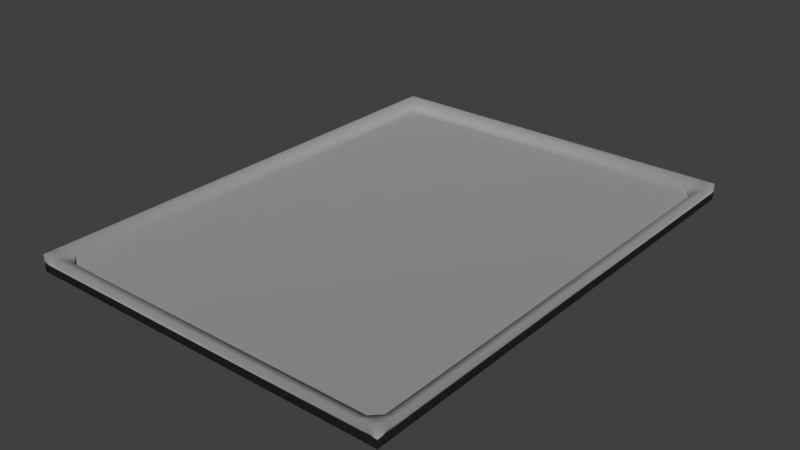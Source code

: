 # Source: Trayblend.blend  (saved by Blender 2.79.0; exported with 4.5.12 LTS)
import bpy
from mathutils import Matrix  # noqa: F401  (used for matrix-valued properties, if any)

bpy.ops.wm.read_factory_settings(use_empty=True)
scene = bpy.context.scene
scene.name = 'Scene'

# ---- collections
col_collection_1 = bpy.data.collections.new('Collection 1'); scene.collection.children.link(col_collection_1)

# ---- materials (node trees are filled in below, after node groups)
mat_material_001 = bpy.data.materials.new('Material.001')
mat_material_001.alpha_threshold = 0.0
mat_material_001.use_transparent_shadow = False
mat_material_001.diffuse_color = (0.3424, 0.3424, 0.3424, 1.0)
mat_material_001.roughness = 0.5

# ---- material node trees

# ---- world
world_world = bpy.data.worlds.new('World'); scene.world = world_world
world_world.color = (0.05088, 0.05088, 0.05088)
world_world.use_sun_shadow = False
world_world.sun_shadow_jitter_overblur = 0.0
world_world.cycles.sampling_method = 'MANUAL'

# ---- meshes
me_cube_001 = bpy.data.meshes.new('Cube.001')
me_cube_001.from_pydata([(-1.0, -1.0, -1.0), (-1.0, -1.0, 1.0), (-1.0, 1.0, -1.0), (-1.0, 1.0, 1.0), (1.0, -1.0, -1.0), (1.0, -1.0, 1.0), (1.0, 1.0, -1.0), (1.0, 1.0, 1.0), (-1.0, 0.9285, -1.0), (-1.0, -0.9285, -1.0), (-1.0, -0.9285, 1.0), (-1.0, 0.9285, 1.0), (1.0, -0.9285, -1.0), (1.0, 0.9285, -1.0), (1.0, 0.9285, 1.0), (1.0, -0.9285, 1.0), (0.9053, 1.0, -1.0), (-0.9053, 1.0, -1.0), (-0.9053, 1.0, 1.0), (0.9053, 1.0, 1.0), (-0.9053, -1.0, -1.0), (0.9053, -1.0, -1.0), (0.9053, -1.0, 1.0), (-0.9053, -1.0, 1.0), (-0.9121, 0.9355, -0.6903), (0.9121, 0.9355, -0.6903), (-0.9121, -0.9355, -0.6903), (0.9121, -0.9355, -0.6903), (0.9053, 0.9285, -1.0), (-0.9053, 0.9285, -1.0), (0.9053, -0.9285, -1.0), (-0.9053, -0.9285, -1.0), (-1.0, 0.9642, 1.0), (1.0, 0.9642, -1.0), (-1.0, 0.9642, -1.0), (1.0, 0.9642, 1.0), (-0.9053, 0.9642, -1.0), (0.9053, 0.9642, -1.0), (0.8855, 0.9439, 0.1549), (-0.8855, 0.9439, 0.1549), (-1.0, -0.9642, -1.0), (1.0, -0.9642, 1.0), (-1.0, -0.9642, 1.0), (1.0, -0.9642, -1.0), (0.8855, -0.9439, 0.1549), (-0.8855, -0.9439, 0.1549), (-0.9053, -0.9642, -1.0), (0.9053, -0.9642, -1.0), (-0.9526, 1.0, -1.0), (-0.9526, -1.0, 1.0), (-0.9526, 0.9285, -1.0), (-0.9526, -0.9285, -1.0), (-0.9526, 1.0, 1.0), (-0.9526, -1.0, -1.0), (-0.9342, 0.9081, 0.1549), (-0.9342, -0.9081, 0.1549), (-0.9526, 0.9642, -1.0), (-0.9427, 0.9541, 0.5774), (-0.9526, -0.9642, -1.0), (-0.9427, -0.9541, 0.5774), (0.9526, 1.0, 1.0), (0.9526, -1.0, -1.0), (0.9328, 0.9081, 0.1549), (0.9328, -0.9081, 0.1549), (0.9526, 1.0, -1.0), (0.9526, -1.0, 1.0), (0.9526, 0.9285, -1.0), (0.9526, -0.9285, -1.0), (0.9427, 0.9541, 0.5774), (0.9526, 0.9642, -1.0), (0.9427, -0.9541, 0.5774), (0.9526, -0.9642, -1.0)], [], [(34, 32, 3, 2), (64, 60, 7, 6), (43, 41, 5, 4), (53, 49, 1, 0), (71, 43, 4, 61), (59, 42, 1, 49), (57, 32, 11, 54), (54, 11, 10, 55), (69, 33, 13, 66), (66, 13, 12, 67), (33, 35, 14, 13), (13, 14, 15, 12), (40, 42, 10, 9), (9, 10, 11, 8), (50, 29, 31, 51), (29, 28, 30, 31), (56, 36, 29, 50), (36, 37, 28, 29), (62, 25, 27, 63), (25, 24, 26, 27), (68, 38, 25, 62), (38, 39, 24, 25), (70, 44, 22, 65), (44, 45, 23, 22), (58, 46, 20, 53), (46, 47, 21, 20), (61, 65, 22, 21), (21, 22, 23, 20), (48, 52, 18, 17), (17, 18, 19, 16), (19, 18, 39, 38), (60, 19, 38, 68), (17, 16, 37, 36), (48, 17, 36, 56), (6, 7, 35, 33), (64, 6, 33, 69), (52, 3, 32, 57), (8, 11, 32, 34), (31, 30, 47, 46), (51, 31, 46, 58), (27, 26, 45, 44), (63, 27, 44, 70), (0, 1, 42, 40), (55, 10, 42, 59), (67, 12, 43, 71), (12, 15, 41, 43), (26, 55, 59, 45), (9, 51, 58, 40), (18, 52, 57, 39), (2, 48, 56, 34), (2, 3, 52, 48), (40, 58, 53, 0), (34, 56, 50, 8), (8, 50, 51, 9), (24, 54, 55, 26), (39, 57, 54, 24), (45, 59, 49, 23), (20, 23, 49, 53), (30, 67, 71, 47), (15, 63, 70, 41), (16, 64, 69, 37), (7, 60, 68, 35), (4, 5, 65, 61), (41, 70, 65, 5), (35, 68, 62, 14), (14, 62, 63, 15), (28, 66, 67, 30), (37, 69, 66, 28), (47, 71, 61, 21), (16, 19, 60, 64)])
me_cube_001.polygons.foreach_set('use_smooth', [True] * 70)
me_cube_001.materials.append(mat_material_001)
me_cube_001.use_remesh_preserve_volume = False
me_cube_001.use_remesh_preserve_attributes = False
me_cube_001.use_mirror_vertex_groups = False
me_cube_001.update()

# ---- objects
ob_cube = bpy.data.objects.new('Cube', me_cube_001)

# ---- transforms, parenting, visibility, modifiers, constraints
ob_cube.location = (0.0, 0.0, 0.0)
ob_cube.scale = (1.367, 1.811, 0.06065)
ob_cube.lineart.crease_threshold = 0.0

# ---- collection membership
col_collection_1.objects.link(ob_cube)

# ---- scene / render settings (as saved in the file)
scene.frame_start = 1; scene.frame_end = 250; scene.frame_set(1)
scene.render.engine = 'BLENDER_EEVEE_NEXT'
scene.render.resolution_percentage = 50
scene.render.dither_intensity = 0.0
scene.cycles.use_denoising = False
scene.cycles.samples = 128
scene.cycles.sampling_pattern = 'TABULATED_SOBOL'
scene.cycles.use_adaptive_sampling = False
scene.cycles.use_light_tree = False
scene.cycles.blur_glossy = 0.0
scene.cycles.sample_clamp_indirect = 0.0
scene.view_settings.view_transform = 'Standard'
bpy.context.view_layer.update()

# ---- added for rendering (the .blend has no active camera and no usable light): camera, sun
cam_auto = bpy.data.cameras.new('AutoCamera')
cam_auto.lens = 50.0
cam_auto.sensor_width = 36.0
cam_auto.clip_end = 1000.0
ob_auto_camera = bpy.data.objects.new('AutoCamera', cam_auto)
scene.collection.objects.link(ob_auto_camera)
ob_auto_camera.location = (4.19974, -5.03968, 3.35979)
ob_auto_camera.rotation_euler = (1.09748, -7.21219e-08, 0.694738)
scene.camera = ob_auto_camera
light_auto_sun = bpy.data.lights.new('AutoSun', 'SUN')
light_auto_sun.energy = 3.0
light_auto_sun.angle = 0.0523599
ob_auto_sun = bpy.data.objects.new('AutoSun', light_auto_sun)
scene.collection.objects.link(ob_auto_sun)
ob_auto_sun.rotation_euler = (0.872665, 0.174533, 0.523599)
bpy.context.view_layer.update()
